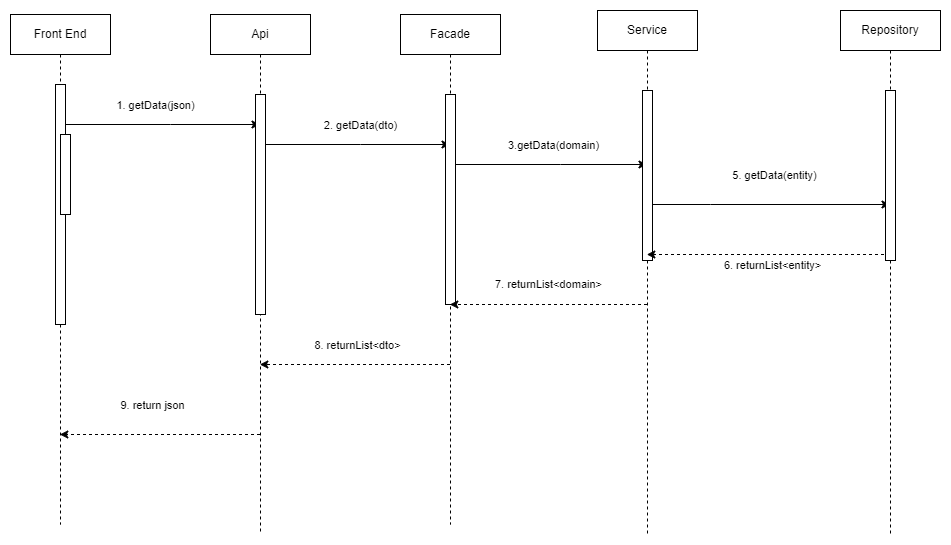

The diagram above was exported from draw.io. Its source (the exported page's mxGraphModel, read from the mxfile embedded in the PNG):
<mxGraphModel dx="1035" dy="455" grid="1" gridSize="10" guides="1" tooltips="1" connect="1" arrows="1" fold="1" page="1" pageScale="1" pageWidth="827" pageHeight="1169" math="0" shadow="0">
  <root>
    <mxCell id="0" />
    <mxCell id="1" parent="0" />
    <mxCell id="bvtUxPE_p-RbUrZBbddz-1" style="edgeStyle=elbowEdgeStyle;rounded=0;orthogonalLoop=1;jettySize=auto;html=1;elbow=vertical;curved=0;" edge="1" parent="1" source="bvtUxPE_p-RbUrZBbddz-3" target="bvtUxPE_p-RbUrZBbddz-9">
      <mxGeometry relative="1" as="geometry">
        <Array as="points">
          <mxPoint x="210" y="130" />
        </Array>
      </mxGeometry>
    </mxCell>
    <mxCell id="bvtUxPE_p-RbUrZBbddz-2" value="1. getData(json)" style="edgeLabel;html=1;align=center;verticalAlign=middle;resizable=0;points=[];" vertex="1" connectable="0" parent="bvtUxPE_p-RbUrZBbddz-1">
      <mxGeometry x="0.0264" y="1" relative="1" as="geometry">
        <mxPoint x="-7" y="-19" as="offset" />
      </mxGeometry>
    </mxCell>
    <mxCell id="bvtUxPE_p-RbUrZBbddz-3" value="Front End" style="shape=umlLifeline;perimeter=lifelinePerimeter;whiteSpace=wrap;html=1;container=0;dropTarget=0;collapsible=0;recursiveResize=0;outlineConnect=0;portConstraint=eastwest;newEdgeStyle={&quot;edgeStyle&quot;:&quot;elbowEdgeStyle&quot;,&quot;elbow&quot;:&quot;vertical&quot;,&quot;curved&quot;:0,&quot;rounded&quot;:0};" vertex="1" parent="1">
      <mxGeometry x="50" y="20" width="100" height="510" as="geometry" />
    </mxCell>
    <mxCell id="bvtUxPE_p-RbUrZBbddz-4" value="" style="html=1;points=[];perimeter=orthogonalPerimeter;outlineConnect=0;targetShapes=umlLifeline;portConstraint=eastwest;newEdgeStyle={&quot;edgeStyle&quot;:&quot;elbowEdgeStyle&quot;,&quot;elbow&quot;:&quot;vertical&quot;,&quot;curved&quot;:0,&quot;rounded&quot;:0};" vertex="1" parent="bvtUxPE_p-RbUrZBbddz-3">
      <mxGeometry x="45" y="70" width="10" height="240" as="geometry" />
    </mxCell>
    <mxCell id="bvtUxPE_p-RbUrZBbddz-5" value="" style="html=1;points=[];perimeter=orthogonalPerimeter;outlineConnect=0;targetShapes=umlLifeline;portConstraint=eastwest;newEdgeStyle={&quot;edgeStyle&quot;:&quot;elbowEdgeStyle&quot;,&quot;elbow&quot;:&quot;vertical&quot;,&quot;curved&quot;:0,&quot;rounded&quot;:0};" vertex="1" parent="bvtUxPE_p-RbUrZBbddz-3">
      <mxGeometry x="50" y="120" width="10" height="80" as="geometry" />
    </mxCell>
    <mxCell id="bvtUxPE_p-RbUrZBbddz-6" style="edgeStyle=elbowEdgeStyle;rounded=0;orthogonalLoop=1;jettySize=auto;html=1;elbow=vertical;curved=0;" edge="1" parent="1" source="bvtUxPE_p-RbUrZBbddz-9" target="bvtUxPE_p-RbUrZBbddz-18">
      <mxGeometry relative="1" as="geometry">
        <Array as="points">
          <mxPoint x="400" y="150" />
          <mxPoint x="430" y="170" />
        </Array>
      </mxGeometry>
    </mxCell>
    <mxCell id="bvtUxPE_p-RbUrZBbddz-7" value="2. getData(dto)" style="edgeLabel;html=1;align=center;verticalAlign=middle;resizable=0;points=[];" vertex="1" connectable="0" parent="bvtUxPE_p-RbUrZBbddz-6">
      <mxGeometry x="0.0466" relative="1" as="geometry">
        <mxPoint y="-20" as="offset" />
      </mxGeometry>
    </mxCell>
    <mxCell id="bvtUxPE_p-RbUrZBbddz-8" style="edgeStyle=elbowEdgeStyle;rounded=0;orthogonalLoop=1;jettySize=auto;html=1;elbow=vertical;curved=0;dashed=1;" edge="1" parent="1" source="bvtUxPE_p-RbUrZBbddz-9" target="bvtUxPE_p-RbUrZBbddz-3">
      <mxGeometry relative="1" as="geometry">
        <Array as="points">
          <mxPoint x="210" y="440" />
          <mxPoint x="180" y="620" />
          <mxPoint x="160" y="450" />
        </Array>
      </mxGeometry>
    </mxCell>
    <mxCell id="bvtUxPE_p-RbUrZBbddz-46" value="9. return json" style="edgeLabel;html=1;align=center;verticalAlign=middle;resizable=0;points=[];" vertex="1" connectable="0" parent="bvtUxPE_p-RbUrZBbddz-8">
      <mxGeometry x="0.0759" y="1" relative="1" as="geometry">
        <mxPoint y="-31" as="offset" />
      </mxGeometry>
    </mxCell>
    <mxCell id="bvtUxPE_p-RbUrZBbddz-9" value="Api" style="shape=umlLifeline;perimeter=lifelinePerimeter;whiteSpace=wrap;html=1;container=0;dropTarget=0;collapsible=0;recursiveResize=0;outlineConnect=0;portConstraint=eastwest;newEdgeStyle={&quot;edgeStyle&quot;:&quot;elbowEdgeStyle&quot;,&quot;elbow&quot;:&quot;vertical&quot;,&quot;curved&quot;:0,&quot;rounded&quot;:0};" vertex="1" parent="1">
      <mxGeometry x="250" y="20" width="100" height="520" as="geometry" />
    </mxCell>
    <mxCell id="bvtUxPE_p-RbUrZBbddz-10" value="" style="html=1;points=[];perimeter=orthogonalPerimeter;outlineConnect=0;targetShapes=umlLifeline;portConstraint=eastwest;newEdgeStyle={&quot;edgeStyle&quot;:&quot;elbowEdgeStyle&quot;,&quot;elbow&quot;:&quot;vertical&quot;,&quot;curved&quot;:0,&quot;rounded&quot;:0};" vertex="1" parent="bvtUxPE_p-RbUrZBbddz-9">
      <mxGeometry x="45" y="80" width="10" height="220" as="geometry" />
    </mxCell>
    <mxCell id="bvtUxPE_p-RbUrZBbddz-11" style="edgeStyle=elbowEdgeStyle;rounded=0;orthogonalLoop=1;jettySize=auto;html=1;elbow=vertical;curved=0;" edge="1" parent="1" source="bvtUxPE_p-RbUrZBbddz-18" target="bvtUxPE_p-RbUrZBbddz-25">
      <mxGeometry relative="1" as="geometry">
        <Array as="points">
          <mxPoint x="600" y="170" />
        </Array>
      </mxGeometry>
    </mxCell>
    <mxCell id="bvtUxPE_p-RbUrZBbddz-12" value="3.getData(domain)" style="edgeLabel;html=1;align=center;verticalAlign=middle;resizable=0;points=[];" vertex="1" connectable="0" parent="bvtUxPE_p-RbUrZBbddz-11">
      <mxGeometry x="0.0443" y="-1" relative="1" as="geometry">
        <mxPoint y="-21" as="offset" />
      </mxGeometry>
    </mxCell>
    <mxCell id="bvtUxPE_p-RbUrZBbddz-13" style="edgeStyle=elbowEdgeStyle;rounded=0;orthogonalLoop=1;jettySize=auto;html=1;elbow=vertical;curved=0;dashed=1;" edge="1" parent="1" source="bvtUxPE_p-RbUrZBbddz-18" target="bvtUxPE_p-RbUrZBbddz-9">
      <mxGeometry relative="1" as="geometry">
        <Array as="points">
          <mxPoint x="390" y="370" />
          <mxPoint x="420" y="460" />
          <mxPoint x="390" y="570" />
          <mxPoint x="360" y="590" />
          <mxPoint x="410" y="410" />
          <mxPoint x="382" y="390" />
        </Array>
      </mxGeometry>
    </mxCell>
    <mxCell id="bvtUxPE_p-RbUrZBbddz-45" value="8. returnList&amp;lt;dto&amp;gt;" style="edgeLabel;html=1;align=center;verticalAlign=middle;resizable=0;points=[];" vertex="1" connectable="0" parent="bvtUxPE_p-RbUrZBbddz-13">
      <mxGeometry x="-0.0229" y="3" relative="1" as="geometry">
        <mxPoint y="-23" as="offset" />
      </mxGeometry>
    </mxCell>
    <mxCell id="bvtUxPE_p-RbUrZBbddz-18" value="Facade" style="shape=umlLifeline;perimeter=lifelinePerimeter;whiteSpace=wrap;html=1;container=0;dropTarget=0;collapsible=0;recursiveResize=0;outlineConnect=0;portConstraint=eastwest;newEdgeStyle={&quot;edgeStyle&quot;:&quot;elbowEdgeStyle&quot;,&quot;elbow&quot;:&quot;vertical&quot;,&quot;curved&quot;:0,&quot;rounded&quot;:0};" vertex="1" parent="1">
      <mxGeometry x="440" y="20" width="100" height="510" as="geometry" />
    </mxCell>
    <mxCell id="bvtUxPE_p-RbUrZBbddz-19" value="" style="html=1;points=[];perimeter=orthogonalPerimeter;outlineConnect=0;targetShapes=umlLifeline;portConstraint=eastwest;newEdgeStyle={&quot;edgeStyle&quot;:&quot;elbowEdgeStyle&quot;,&quot;elbow&quot;:&quot;vertical&quot;,&quot;curved&quot;:0,&quot;rounded&quot;:0};" vertex="1" parent="bvtUxPE_p-RbUrZBbddz-18">
      <mxGeometry x="45" y="80" width="10" height="210" as="geometry" />
    </mxCell>
    <mxCell id="bvtUxPE_p-RbUrZBbddz-20" style="edgeStyle=elbowEdgeStyle;rounded=0;orthogonalLoop=1;jettySize=auto;html=1;elbow=vertical;curved=0;" edge="1" parent="1" source="bvtUxPE_p-RbUrZBbddz-25" target="bvtUxPE_p-RbUrZBbddz-32">
      <mxGeometry relative="1" as="geometry">
        <Array as="points">
          <mxPoint x="750" y="210" />
          <mxPoint x="820" y="280" />
        </Array>
      </mxGeometry>
    </mxCell>
    <mxCell id="bvtUxPE_p-RbUrZBbddz-21" value="5. getData(entity)" style="edgeLabel;html=1;align=center;verticalAlign=middle;resizable=0;points=[];" vertex="1" connectable="0" parent="bvtUxPE_p-RbUrZBbddz-20">
      <mxGeometry x="-0.0657" y="4" relative="1" as="geometry">
        <mxPoint x="13" y="-26" as="offset" />
      </mxGeometry>
    </mxCell>
    <mxCell id="bvtUxPE_p-RbUrZBbddz-24" value="&lt;span style=&quot;color: rgb(0, 0, 0); font-family: Helvetica; font-size: 11px; font-style: normal; font-variant-ligatures: normal; font-variant-caps: normal; font-weight: 400; letter-spacing: normal; orphans: 2; text-align: center; text-indent: 0px; text-transform: none; widows: 2; word-spacing: 0px; -webkit-text-stroke-width: 0px; background-color: rgb(255, 255, 255); text-decoration-thickness: initial; text-decoration-style: initial; text-decoration-color: initial; float: none; display: inline !important;&quot;&gt;7. returnList&amp;lt;domain&amp;gt;&lt;/span&gt;" style="edgeStyle=elbowEdgeStyle;rounded=0;orthogonalLoop=1;jettySize=auto;html=1;elbow=vertical;curved=0;dashed=1;" edge="1" parent="1" source="bvtUxPE_p-RbUrZBbddz-25" target="bvtUxPE_p-RbUrZBbddz-18">
      <mxGeometry x="0.0081" y="-20" relative="1" as="geometry">
        <Array as="points">
          <mxPoint x="610" y="310" />
          <mxPoint x="620" y="290" />
          <mxPoint x="580" y="380" />
        </Array>
        <mxPoint as="offset" />
      </mxGeometry>
    </mxCell>
    <mxCell id="bvtUxPE_p-RbUrZBbddz-25" value="Service" style="shape=umlLifeline;perimeter=lifelinePerimeter;whiteSpace=wrap;html=1;container=0;dropTarget=0;collapsible=0;recursiveResize=0;outlineConnect=0;portConstraint=eastwest;newEdgeStyle={&quot;edgeStyle&quot;:&quot;elbowEdgeStyle&quot;,&quot;elbow&quot;:&quot;vertical&quot;,&quot;curved&quot;:0,&quot;rounded&quot;:0};" vertex="1" parent="1">
      <mxGeometry x="637" y="16" width="100" height="524" as="geometry" />
    </mxCell>
    <mxCell id="bvtUxPE_p-RbUrZBbddz-26" value="" style="html=1;points=[];perimeter=orthogonalPerimeter;outlineConnect=0;targetShapes=umlLifeline;portConstraint=eastwest;newEdgeStyle={&quot;edgeStyle&quot;:&quot;elbowEdgeStyle&quot;,&quot;elbow&quot;:&quot;vertical&quot;,&quot;curved&quot;:0,&quot;rounded&quot;:0};" vertex="1" parent="bvtUxPE_p-RbUrZBbddz-25">
      <mxGeometry x="45" y="80" width="10" height="170" as="geometry" />
    </mxCell>
    <mxCell id="bvtUxPE_p-RbUrZBbddz-29" style="edgeStyle=elbowEdgeStyle;rounded=0;orthogonalLoop=1;jettySize=auto;html=1;elbow=vertical;curved=0;dashed=1;" edge="1" parent="1" source="bvtUxPE_p-RbUrZBbddz-32" target="bvtUxPE_p-RbUrZBbddz-25">
      <mxGeometry relative="1" as="geometry">
        <Array as="points">
          <mxPoint x="860" y="260" />
          <mxPoint x="910" y="300" />
          <mxPoint x="860" y="320" />
          <mxPoint x="850" y="300" />
        </Array>
      </mxGeometry>
    </mxCell>
    <mxCell id="bvtUxPE_p-RbUrZBbddz-44" value="6. returnList&amp;lt;entity&amp;gt;" style="edgeLabel;html=1;align=center;verticalAlign=middle;resizable=0;points=[];" vertex="1" connectable="0" parent="bvtUxPE_p-RbUrZBbddz-29">
      <mxGeometry x="0.004" y="1" relative="1" as="geometry">
        <mxPoint x="4" y="9" as="offset" />
      </mxGeometry>
    </mxCell>
    <mxCell id="bvtUxPE_p-RbUrZBbddz-32" value="Repository" style="shape=umlLifeline;perimeter=lifelinePerimeter;whiteSpace=wrap;html=1;container=0;dropTarget=0;collapsible=0;recursiveResize=0;outlineConnect=0;portConstraint=eastwest;newEdgeStyle={&quot;edgeStyle&quot;:&quot;elbowEdgeStyle&quot;,&quot;elbow&quot;:&quot;vertical&quot;,&quot;curved&quot;:0,&quot;rounded&quot;:0};" vertex="1" parent="1">
      <mxGeometry x="880" y="16" width="100" height="524" as="geometry" />
    </mxCell>
    <mxCell id="bvtUxPE_p-RbUrZBbddz-33" value="" style="html=1;points=[];perimeter=orthogonalPerimeter;outlineConnect=0;targetShapes=umlLifeline;portConstraint=eastwest;newEdgeStyle={&quot;edgeStyle&quot;:&quot;elbowEdgeStyle&quot;,&quot;elbow&quot;:&quot;vertical&quot;,&quot;curved&quot;:0,&quot;rounded&quot;:0};" vertex="1" parent="bvtUxPE_p-RbUrZBbddz-32">
      <mxGeometry x="45" y="80" width="10" height="170" as="geometry" />
    </mxCell>
  </root>
</mxGraphModel>